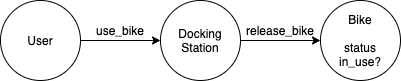

The diagram above was exported from draw.io. Its source (the exported page's mxGraphModel, read from the mxfile embedded in the PNG):
<mxGraphModel dx="912" dy="826" grid="1" gridSize="10" guides="1" tooltips="1" connect="1" arrows="1" fold="1" page="1" pageScale="1" pageWidth="827" pageHeight="1169" math="0" shadow="0">
  <root>
    <mxCell id="0" />
    <mxCell id="1" parent="0" />
    <mxCell id="TRj5AKLjEEW6nUI1De1Q-11" style="edgeStyle=orthogonalEdgeStyle;rounded=0;orthogonalLoop=1;jettySize=auto;html=1;exitX=1;exitY=0.5;exitDx=0;exitDy=0;entryX=0;entryY=0.5;entryDx=0;entryDy=0;" edge="1" parent="1" source="TRj5AKLjEEW6nUI1De1Q-2" target="TRj5AKLjEEW6nUI1De1Q-5">
      <mxGeometry relative="1" as="geometry" />
    </mxCell>
    <mxCell id="TRj5AKLjEEW6nUI1De1Q-2" value="User" style="ellipse;whiteSpace=wrap;html=1;aspect=fixed;" vertex="1" parent="1">
      <mxGeometry x="200" y="280" width="80" height="80" as="geometry" />
    </mxCell>
    <mxCell id="TRj5AKLjEEW6nUI1De1Q-3" value="Bike&lt;br&gt;&lt;br&gt;status&lt;br&gt;in_use?" style="ellipse;whiteSpace=wrap;html=1;aspect=fixed;" vertex="1" parent="1">
      <mxGeometry x="520" y="280" width="80" height="80" as="geometry" />
    </mxCell>
    <mxCell id="TRj5AKLjEEW6nUI1De1Q-13" value="" style="edgeStyle=orthogonalEdgeStyle;rounded=0;orthogonalLoop=1;jettySize=auto;html=1;" edge="1" parent="1" source="TRj5AKLjEEW6nUI1De1Q-5" target="TRj5AKLjEEW6nUI1De1Q-3">
      <mxGeometry relative="1" as="geometry" />
    </mxCell>
    <mxCell id="TRj5AKLjEEW6nUI1De1Q-5" value="Docking Station" style="ellipse;whiteSpace=wrap;html=1;aspect=fixed;" vertex="1" parent="1">
      <mxGeometry x="360" y="280" width="80" height="80" as="geometry" />
    </mxCell>
    <mxCell id="TRj5AKLjEEW6nUI1De1Q-12" value="use_bike" style="text;html=1;strokeColor=none;fillColor=none;align=center;verticalAlign=middle;whiteSpace=wrap;rounded=0;" vertex="1" parent="1">
      <mxGeometry x="300" y="300" width="40" height="20" as="geometry" />
    </mxCell>
    <mxCell id="TRj5AKLjEEW6nUI1De1Q-14" value="release_bike" style="text;html=1;strokeColor=none;fillColor=none;align=center;verticalAlign=middle;whiteSpace=wrap;rounded=0;" vertex="1" parent="1">
      <mxGeometry x="460" y="300" width="40" height="20" as="geometry" />
    </mxCell>
  </root>
</mxGraphModel>